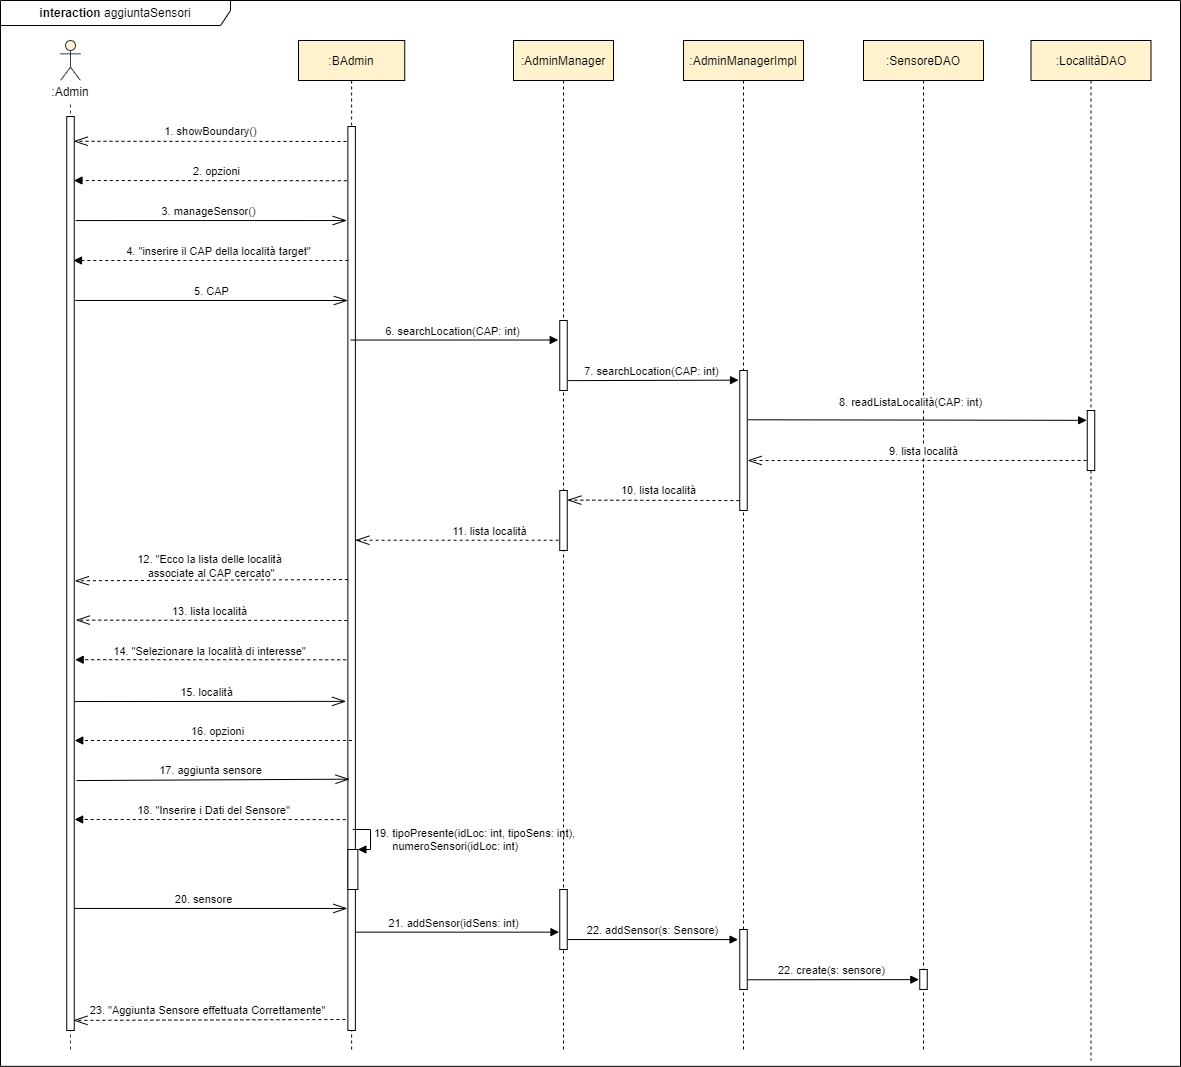

The diagram above was exported from draw.io. Its source (the exported page's mxGraphModel, read from the mxfile embedded in the PNG):
<mxGraphModel dx="1551" dy="3489" grid="1" gridSize="10" guides="1" tooltips="1" connect="1" arrows="1" fold="1" page="1" pageScale="1" pageWidth="827" pageHeight="1169" math="0" shadow="0">
  <root>
    <mxCell id="0" />
    <mxCell id="1" parent="0" />
    <mxCell id="cHTw7cWwWCNKsHaCHmLI-3" value="20. sensore" style="html=1;verticalAlign=bottom;startArrow=none;endArrow=openThin;startSize=6;startFill=0;endFill=0;endSize=12;entryX=-0.074;entryY=0.865;entryDx=0;entryDy=0;entryPerimeter=0;" parent="1" source="G9lwZyFuJhlaBsqSDDI3-3" target="G9lwZyFuJhlaBsqSDDI3-2" edge="1">
      <mxGeometry x="-0.0363" relative="1" as="geometry">
        <mxPoint x="167.15250000000012" y="-1369.846" as="sourcePoint" />
        <mxPoint x="438.5399999999999" y="-1370.0020000000002" as="targetPoint" />
        <mxPoint as="offset" />
      </mxGeometry>
    </mxCell>
    <mxCell id="cHTw7cWwWCNKsHaCHmLI-4" value="21. addSensor(idSens: int)" style="html=1;verticalAlign=bottom;startArrow=none;endArrow=block;startSize=8;startFill=0;entryX=-0.102;entryY=0.711;entryDx=0;entryDy=0;entryPerimeter=0;" parent="1" source="G9lwZyFuJhlaBsqSDDI3-1" target="cHTw7cWwWCNKsHaCHmLI-9" edge="1">
      <mxGeometry x="-0.0158" relative="1" as="geometry">
        <mxPoint x="445.33000000000015" y="-1360.368" as="sourcePoint" />
        <mxPoint x="720" y="-1328" as="targetPoint" />
        <mxPoint as="offset" />
      </mxGeometry>
    </mxCell>
    <mxCell id="rmbDMf8Knu9Bs0dGR5aB-5" value="&lt;b&gt;interaction &lt;/b&gt;aggiuntaSensori" style="shape=umlFrame;whiteSpace=wrap;html=1;width=230;height=25;" parent="1" vertex="1">
      <mxGeometry x="90" y="-2260" width="1180" height="1065.84" as="geometry" />
    </mxCell>
    <mxCell id="G9lwZyFuJhlaBsqSDDI3-12" value=":SensoreDAO" style="shape=umlLifeline;perimeter=lifelinePerimeter;whiteSpace=wrap;html=1;container=1;collapsible=0;recursiveResize=0;outlineConnect=0;fillColor=#FFF2CC;" parent="1" vertex="1">
      <mxGeometry x="953" y="-2220" width="120" height="1010" as="geometry" />
    </mxCell>
    <mxCell id="cHTw7cWwWCNKsHaCHmLI-11" value="" style="html=1;points=[];perimeter=orthogonalPerimeter;fillColor=#ffffff;" parent="G9lwZyFuJhlaBsqSDDI3-12" vertex="1">
      <mxGeometry x="56.25" y="929" width="7.5" height="20" as="geometry" />
    </mxCell>
    <mxCell id="G9lwZyFuJhlaBsqSDDI3-1" value=":BAdmin" style="shape=umlLifeline;perimeter=lifelinePerimeter;whiteSpace=wrap;html=1;container=1;collapsible=0;recursiveResize=0;outlineConnect=0;fillColor=#FFF2CC;" parent="1" vertex="1">
      <mxGeometry x="388" y="-2220" width="106.25" height="1010" as="geometry" />
    </mxCell>
    <mxCell id="G9lwZyFuJhlaBsqSDDI3-2" value="" style="html=1;points=[];perimeter=orthogonalPerimeter;fillColor=#ffffff;" parent="G9lwZyFuJhlaBsqSDDI3-1" vertex="1">
      <mxGeometry x="49.38" y="86" width="7.5" height="904" as="geometry" />
    </mxCell>
    <mxCell id="39YFkt2ayaPyvaHivTOT-1" value="" style="html=1;points=[];perimeter=orthogonalPerimeter;" parent="G9lwZyFuJhlaBsqSDDI3-1" vertex="1">
      <mxGeometry x="49.379999999999995" y="809" width="10" height="40" as="geometry" />
    </mxCell>
    <mxCell id="39YFkt2ayaPyvaHivTOT-2" value="19. tipoPresente(idLoc: int, tipoSens: int),&lt;br&gt;&amp;nbsp; &amp;nbsp; &amp;nbsp; numeroSensori(idLoc: int)" style="edgeStyle=orthogonalEdgeStyle;html=1;align=left;spacingLeft=2;endArrow=block;rounded=0;entryX=1;entryY=0;" parent="G9lwZyFuJhlaBsqSDDI3-1" target="39YFkt2ayaPyvaHivTOT-1" edge="1">
      <mxGeometry x="0.1077" relative="1" as="geometry">
        <mxPoint x="54.379999999999995" y="789" as="sourcePoint" />
        <Array as="points">
          <mxPoint x="72" y="789" />
          <mxPoint x="72" y="809" />
        </Array>
        <mxPoint as="offset" />
      </mxGeometry>
    </mxCell>
    <mxCell id="G9lwZyFuJhlaBsqSDDI3-3" value="" style="shape=umlLifeline;participant=umlActor;perimeter=lifelinePerimeter;whiteSpace=wrap;html=1;container=1;collapsible=0;recursiveResize=0;verticalAlign=top;spacingTop=36;outlineConnect=0;strokeColor=#36393d;fillColor=#FFF2CC;" parent="1" vertex="1">
      <mxGeometry x="150" y="-2220" width="20" height="1010" as="geometry" />
    </mxCell>
    <mxCell id="G9lwZyFuJhlaBsqSDDI3-4" value="" style="html=1;points=[];perimeter=orthogonalPerimeter;fillColor=#ffffff;" parent="G9lwZyFuJhlaBsqSDDI3-3" vertex="1">
      <mxGeometry x="6.25" y="76" width="7.5" height="914" as="geometry" />
    </mxCell>
    <mxCell id="G9lwZyFuJhlaBsqSDDI3-5" value=":Admin" style="text;html=1;strokeColor=none;align=center;verticalAlign=middle;whiteSpace=wrap;rounded=0;fillColor=#ffffff;" parent="1" vertex="1">
      <mxGeometry x="130" y="-2180" width="60" height="21" as="geometry" />
    </mxCell>
    <mxCell id="G9lwZyFuJhlaBsqSDDI3-6" value=":AdminManagerImpl" style="shape=umlLifeline;perimeter=lifelinePerimeter;whiteSpace=wrap;html=1;container=1;collapsible=0;recursiveResize=0;outlineConnect=0;fillColor=#FFF2CC;" parent="1" vertex="1">
      <mxGeometry x="773" y="-2220" width="120" height="1010" as="geometry" />
    </mxCell>
    <mxCell id="bMFhHw-KfTWZsiqJQLG--1" value="" style="html=1;points=[];perimeter=orthogonalPerimeter;fillColor=#ffffff;" parent="G9lwZyFuJhlaBsqSDDI3-6" vertex="1">
      <mxGeometry x="56.25" y="330" width="7.5" height="140" as="geometry" />
    </mxCell>
    <mxCell id="cHTw7cWwWCNKsHaCHmLI-10" value="" style="html=1;points=[];perimeter=orthogonalPerimeter;fillColor=#ffffff;" parent="G9lwZyFuJhlaBsqSDDI3-6" vertex="1">
      <mxGeometry x="56.25" y="889" width="7.5" height="60" as="geometry" />
    </mxCell>
    <mxCell id="G9lwZyFuJhlaBsqSDDI3-9" value=":AdminManager" style="shape=umlLifeline;perimeter=lifelinePerimeter;whiteSpace=wrap;html=1;container=1;collapsible=0;recursiveResize=0;outlineConnect=0;fillColor=#FFF2CC;" parent="1" vertex="1">
      <mxGeometry x="603" y="-2220" width="100" height="1010" as="geometry" />
    </mxCell>
    <mxCell id="rmbDMf8Knu9Bs0dGR5aB-24" value="" style="html=1;points=[];perimeter=orthogonalPerimeter;fillColor=#ffffff;" parent="G9lwZyFuJhlaBsqSDDI3-9" vertex="1">
      <mxGeometry x="46.25" y="280" width="7.5" height="70" as="geometry" />
    </mxCell>
    <mxCell id="bMFhHw-KfTWZsiqJQLG--2" value="" style="html=1;points=[];perimeter=orthogonalPerimeter;fillColor=#ffffff;" parent="G9lwZyFuJhlaBsqSDDI3-9" vertex="1">
      <mxGeometry x="46.25" y="450" width="7.5" height="60" as="geometry" />
    </mxCell>
    <mxCell id="cHTw7cWwWCNKsHaCHmLI-9" value="" style="html=1;points=[];perimeter=orthogonalPerimeter;fillColor=#ffffff;" parent="G9lwZyFuJhlaBsqSDDI3-9" vertex="1">
      <mxGeometry x="46.25" y="849" width="7.5" height="60" as="geometry" />
    </mxCell>
    <mxCell id="rmbDMf8Knu9Bs0dGR5aB-1" value="&lt;span style=&quot;font-size: 11px&quot;&gt;1. showBoundary()&lt;/span&gt;" style="text;html=1;align=center;verticalAlign=middle;resizable=0;points=[];autosize=1;" parent="1" vertex="1">
      <mxGeometry x="244.68000000000004" y="-2140" width="110" height="20" as="geometry" />
    </mxCell>
    <mxCell id="rmbDMf8Knu9Bs0dGR5aB-2" value="" style="endArrow=openThin;dashed=1;endFill=0;endSize=12;html=1;entryX=0.974;entryY=0.698;entryDx=0;entryDy=0;entryPerimeter=0;startSize=8;" parent="1" edge="1">
      <mxGeometry width="160" relative="1" as="geometry">
        <mxPoint x="436" y="-2119" as="sourcePoint" />
        <mxPoint x="163.23499999999981" y="-2119.26" as="targetPoint" />
        <Array as="points" />
      </mxGeometry>
    </mxCell>
    <mxCell id="rmbDMf8Knu9Bs0dGR5aB-3" value="&lt;span style=&quot;font-size: 11px&quot;&gt;2. opzioni&lt;/span&gt;" style="text;html=1;align=center;verticalAlign=middle;resizable=0;points=[];autosize=1;" parent="1" vertex="1">
      <mxGeometry x="276.13" y="-2100" width="60" height="20" as="geometry" />
    </mxCell>
    <mxCell id="rmbDMf8Knu9Bs0dGR5aB-4" value="" style="endArrow=block;dashed=1;endFill=1;endSize=6;html=1;startSize=8;exitX=-0.14;exitY=0.06;exitDx=0;exitDy=0;exitPerimeter=0;" parent="1" source="G9lwZyFuJhlaBsqSDDI3-2" edge="1">
      <mxGeometry width="160" relative="1" as="geometry">
        <mxPoint x="430" y="-2080" as="sourcePoint" />
        <mxPoint x="163.42999999999998" y="-2080" as="targetPoint" />
        <Array as="points" />
      </mxGeometry>
    </mxCell>
    <mxCell id="rmbDMf8Knu9Bs0dGR5aB-6" value="" style="endArrow=openThin;dashed=1;endFill=0;endSize=12;html=1;exitX=-0.156;exitY=0.885;exitDx=0;exitDy=0;exitPerimeter=0;entryX=1.078;entryY=0.508;entryDx=0;entryDy=0;entryPerimeter=0;" parent="1" target="G9lwZyFuJhlaBsqSDDI3-4" edge="1">
      <mxGeometry width="160" relative="1" as="geometry">
        <mxPoint x="437.4199999999999" y="-1680.96" as="sourcePoint" />
        <mxPoint x="170" y="-1681" as="targetPoint" />
        <Array as="points" />
      </mxGeometry>
    </mxCell>
    <mxCell id="rmbDMf8Knu9Bs0dGR5aB-7" value="&lt;span style=&quot;font-size: 11px&quot;&gt;13. lista località&lt;/span&gt;" style="text;html=1;align=center;verticalAlign=middle;resizable=0;points=[];autosize=1;" parent="1" vertex="1">
      <mxGeometry x="253.5" y="-1660" width="90" height="20" as="geometry" />
    </mxCell>
    <mxCell id="rmbDMf8Knu9Bs0dGR5aB-8" value="&lt;font style=&quot;font-size: 11px&quot;&gt;12. &quot;Ecco la lista delle località&lt;br&gt;&amp;nbsp;associate al CAP cercato&quot;&lt;/font&gt;" style="text;html=1;align=center;verticalAlign=middle;resizable=0;points=[];autosize=1;" parent="1" vertex="1">
      <mxGeometry x="218.59" y="-1710" width="160" height="30" as="geometry" />
    </mxCell>
    <mxCell id="rmbDMf8Knu9Bs0dGR5aB-9" value="" style="endArrow=openThin;dashed=1;endFill=0;endSize=12;html=1;entryX=1.211;entryY=0.551;entryDx=0;entryDy=0;entryPerimeter=0;" parent="1" target="G9lwZyFuJhlaBsqSDDI3-4" edge="1">
      <mxGeometry width="160" relative="1" as="geometry">
        <mxPoint x="436.72" y="-1640" as="sourcePoint" />
        <mxPoint x="170" y="-1640" as="targetPoint" />
        <Array as="points" />
      </mxGeometry>
    </mxCell>
    <mxCell id="rmbDMf8Knu9Bs0dGR5aB-10" value="&lt;span style=&quot;font-size: 11px&quot;&gt;14. &quot;Selezionare la località di interesse&quot;&lt;/span&gt;" style="text;html=1;align=center;verticalAlign=middle;resizable=0;points=[];autosize=1;" parent="1" vertex="1">
      <mxGeometry x="193.89000000000004" y="-1620" width="210" height="20" as="geometry" />
    </mxCell>
    <mxCell id="rmbDMf8Knu9Bs0dGR5aB-11" value="" style="endArrow=block;dashed=1;endFill=1;endSize=6;html=1;startSize=8;entryX=1.12;entryY=0.341;entryDx=0;entryDy=0;entryPerimeter=0;exitX=-0.222;exitY=0.337;exitDx=0;exitDy=0;exitPerimeter=0;" parent="1" edge="1">
      <mxGeometry width="160" relative="1" as="geometry">
        <mxPoint x="435.71500000000003" y="-1600.712" as="sourcePoint" />
        <mxPoint x="164.64999999999998" y="-1600.8059999999998" as="targetPoint" />
        <Array as="points" />
      </mxGeometry>
    </mxCell>
    <mxCell id="rmbDMf8Knu9Bs0dGR5aB-12" value="15. località" style="html=1;verticalAlign=bottom;startArrow=none;endArrow=openThin;startSize=6;startFill=0;endFill=0;endSize=12;entryX=-0.24;entryY=0.362;entryDx=0;entryDy=0;entryPerimeter=0;exitX=1.059;exitY=0.366;exitDx=0;exitDy=0;exitPerimeter=0;" parent="1" edge="1">
      <mxGeometry x="-0.0363" relative="1" as="geometry">
        <mxPoint x="164.1925" y="-1558.956" as="sourcePoint" />
        <mxPoint x="435.5799999999999" y="-1559.112" as="targetPoint" />
        <mxPoint as="offset" />
      </mxGeometry>
    </mxCell>
    <mxCell id="rmbDMf8Knu9Bs0dGR5aB-13" value="3. manageSensor()" style="html=1;verticalAlign=bottom;startArrow=none;endArrow=openThin;startSize=6;startFill=0;endFill=0;endSize=12;exitX=1.011;exitY=0.616;exitDx=0;exitDy=0;exitPerimeter=0;entryX=-0.151;entryY=0.104;entryDx=0;entryDy=0;entryPerimeter=0;" parent="1" target="G9lwZyFuJhlaBsqSDDI3-2" edge="1">
      <mxGeometry x="-0.0158" relative="1" as="geometry">
        <mxPoint x="165.18249999999998" y="-2039.9359999999997" as="sourcePoint" />
        <mxPoint x="430" y="-2040" as="targetPoint" />
        <mxPoint as="offset" />
      </mxGeometry>
    </mxCell>
    <mxCell id="rmbDMf8Knu9Bs0dGR5aB-14" value="" style="endArrow=block;dashed=1;endFill=1;endSize=6;html=1;startSize=8;" parent="1" edge="1">
      <mxGeometry width="160" relative="1" as="geometry">
        <mxPoint x="437.8500000000001" y="-2000" as="sourcePoint" />
        <mxPoint x="163" y="-2000" as="targetPoint" />
        <Array as="points" />
      </mxGeometry>
    </mxCell>
    <mxCell id="rmbDMf8Knu9Bs0dGR5aB-15" value="&lt;font style=&quot;font-size: 11px&quot;&gt;4. &quot;inserire il CAP della località target&quot;&lt;/font&gt;" style="text;html=1;align=center;verticalAlign=middle;resizable=0;points=[];autosize=1;" parent="1" vertex="1">
      <mxGeometry x="207.85" y="-2020" width="200" height="20" as="geometry" />
    </mxCell>
    <mxCell id="rmbDMf8Knu9Bs0dGR5aB-16" value="5. CAP" style="html=1;verticalAlign=bottom;startArrow=none;endArrow=openThin;startSize=6;startFill=0;endFill=0;endSize=12;exitX=1.051;exitY=0.96;exitDx=0;exitDy=0;exitPerimeter=0;" parent="1" target="G9lwZyFuJhlaBsqSDDI3-2" edge="1">
      <mxGeometry relative="1" as="geometry">
        <mxPoint x="164.81249999999994" y="-1960" as="sourcePoint" />
        <mxPoint x="430" y="-1960" as="targetPoint" />
      </mxGeometry>
    </mxCell>
    <mxCell id="rmbDMf8Knu9Bs0dGR5aB-17" value="6. searchLocation(CAP: int)" style="html=1;verticalAlign=bottom;startArrow=none;endArrow=block;startSize=8;startFill=0;entryX=-0.204;entryY=0.279;entryDx=0;entryDy=0;entryPerimeter=0;" parent="1" source="G9lwZyFuJhlaBsqSDDI3-1" target="rmbDMf8Knu9Bs0dGR5aB-24" edge="1">
      <mxGeometry x="-0.0158" relative="1" as="geometry">
        <mxPoint x="441" y="-1920" as="sourcePoint" />
        <mxPoint x="720" y="-1920" as="targetPoint" />
        <mxPoint as="offset" />
      </mxGeometry>
    </mxCell>
    <mxCell id="ITTOXr6hJLyAkhKBjWgu-2" value="7. searchLocation(CAP: int)" style="html=1;verticalAlign=bottom;startArrow=none;endArrow=block;startSize=8;startFill=0;exitX=1.061;exitY=0.859;exitDx=0;exitDy=0;exitPerimeter=0;entryX=-0.16;entryY=0.069;entryDx=0;entryDy=0;entryPerimeter=0;" parent="1" source="rmbDMf8Knu9Bs0dGR5aB-24" target="bMFhHw-KfTWZsiqJQLG--1" edge="1">
      <mxGeometry x="-0.0158" relative="1" as="geometry">
        <mxPoint x="663" y="-1880" as="sourcePoint" />
        <mxPoint x="923" y="-1880" as="targetPoint" />
        <mxPoint as="offset" />
      </mxGeometry>
    </mxCell>
    <mxCell id="ITTOXr6hJLyAkhKBjWgu-3" value="8. readListaLocalità(CAP: int)" style="html=1;verticalAlign=bottom;startArrow=none;endArrow=block;startSize=8;startFill=0;entryX=-0.079;entryY=0.164;entryDx=0;entryDy=0;entryPerimeter=0;exitX=1.1;exitY=0.352;exitDx=0;exitDy=0;exitPerimeter=0;" parent="1" source="bMFhHw-KfTWZsiqJQLG--1" target="ITTOXr6hJLyAkhKBjWgu-5" edge="1">
      <mxGeometry x="-0.0349" y="9" relative="1" as="geometry">
        <mxPoint x="843" y="-1841" as="sourcePoint" />
        <mxPoint x="1102.9999999999995" y="-1841.18" as="targetPoint" />
        <mxPoint as="offset" />
      </mxGeometry>
    </mxCell>
    <mxCell id="ITTOXr6hJLyAkhKBjWgu-4" value=":LocalitàDAO" style="shape=umlLifeline;perimeter=lifelinePerimeter;whiteSpace=wrap;html=1;container=1;collapsible=0;recursiveResize=0;outlineConnect=0;fillColor=#FFF2CC;" parent="1" vertex="1">
      <mxGeometry x="1120.5" y="-2220" width="120" height="1020" as="geometry" />
    </mxCell>
    <mxCell id="ITTOXr6hJLyAkhKBjWgu-5" value="" style="html=1;points=[];perimeter=orthogonalPerimeter;fillColor=#ffffff;" parent="ITTOXr6hJLyAkhKBjWgu-4" vertex="1">
      <mxGeometry x="56.25" y="370" width="7.5" height="60" as="geometry" />
    </mxCell>
    <mxCell id="ITTOXr6hJLyAkhKBjWgu-8" value="" style="endArrow=openThin;dashed=1;endFill=0;endSize=12;html=1;entryX=1.018;entryY=0.16;entryDx=0;entryDy=0;entryPerimeter=0;exitX=-0.055;exitY=0.929;exitDx=0;exitDy=0;exitPerimeter=0;" parent="1" source="bMFhHw-KfTWZsiqJQLG--1" target="bMFhHw-KfTWZsiqJQLG--2" edge="1">
      <mxGeometry width="160" relative="1" as="geometry">
        <mxPoint x="925.9949999999999" y="-1760.8299999999997" as="sourcePoint" />
        <mxPoint x="661.3474999999999" y="-1760.365" as="targetPoint" />
        <Array as="points" />
      </mxGeometry>
    </mxCell>
    <mxCell id="ITTOXr6hJLyAkhKBjWgu-9" value="&lt;font style=&quot;font-size: 11px&quot;&gt;10. lista località&lt;/font&gt;" style="text;html=1;align=center;verticalAlign=middle;resizable=0;points=[];autosize=1;" parent="1" vertex="1">
      <mxGeometry x="703" y="-1780.84" width="90" height="20" as="geometry" />
    </mxCell>
    <mxCell id="ITTOXr6hJLyAkhKBjWgu-6" value="" style="endArrow=openThin;dashed=1;endFill=0;endSize=12;html=1;exitX=-0.092;exitY=0.832;exitDx=0;exitDy=0;exitPerimeter=0;entryX=1.064;entryY=0.643;entryDx=0;entryDy=0;entryPerimeter=0;" parent="1" source="ITTOXr6hJLyAkhKBjWgu-5" target="bMFhHw-KfTWZsiqJQLG--1" edge="1">
      <mxGeometry width="160" relative="1" as="geometry">
        <mxPoint x="1383" y="-1801" as="sourcePoint" />
        <mxPoint x="843" y="-1800" as="targetPoint" />
        <Array as="points" />
      </mxGeometry>
    </mxCell>
    <mxCell id="ITTOXr6hJLyAkhKBjWgu-7" value="&lt;font style=&quot;font-size: 11px ; background-color: rgb(255 , 255 , 255)&quot;&gt;9. lista località&lt;/font&gt;" style="text;html=1;align=center;verticalAlign=middle;resizable=0;points=[];autosize=1;" parent="1" vertex="1">
      <mxGeometry x="973" y="-1820" width="80" height="20" as="geometry" />
    </mxCell>
    <mxCell id="ITTOXr6hJLyAkhKBjWgu-12" value="" style="endArrow=openThin;dashed=1;endFill=0;endSize=12;html=1;exitX=-0.149;exitY=0.829;exitDx=0;exitDy=0;exitPerimeter=0;" parent="1" source="bMFhHw-KfTWZsiqJQLG--2" target="G9lwZyFuJhlaBsqSDDI3-2" edge="1">
      <mxGeometry width="160" relative="1" as="geometry">
        <mxPoint x="720" y="-1720" as="sourcePoint" />
        <mxPoint x="448.3474999999994" y="-1719.525" as="targetPoint" />
        <Array as="points" />
      </mxGeometry>
    </mxCell>
    <mxCell id="ITTOXr6hJLyAkhKBjWgu-13" value="&lt;font style=&quot;font-size: 11px&quot;&gt;11. lista località&lt;/font&gt;" style="text;html=1;align=center;verticalAlign=middle;resizable=0;points=[];autosize=1;" parent="1" vertex="1">
      <mxGeometry x="534.02" y="-1740" width="90" height="20" as="geometry" />
    </mxCell>
    <mxCell id="cHTw7cWwWCNKsHaCHmLI-1" value="" style="endArrow=block;dashed=1;endFill=1;endSize=6;html=1;startSize=8;entryX=1.12;entryY=0.341;entryDx=0;entryDy=0;entryPerimeter=0;exitX=-0.222;exitY=0.337;exitDx=0;exitDy=0;exitPerimeter=0;" parent="1" edge="1">
      <mxGeometry width="160" relative="1" as="geometry">
        <mxPoint x="435.21500000000015" y="-1440.902" as="sourcePoint" />
        <mxPoint x="164.1500000000001" y="-1440.9959999999999" as="targetPoint" />
        <Array as="points" />
      </mxGeometry>
    </mxCell>
    <mxCell id="cHTw7cWwWCNKsHaCHmLI-2" value="&lt;span style=&quot;font-size: 11px&quot;&gt;18. &quot;Inserire i Dati del Sensore&quot;&lt;/span&gt;" style="text;html=1;align=center;verticalAlign=middle;resizable=0;points=[];autosize=1;" parent="1" vertex="1">
      <mxGeometry x="217.85000000000005" y="-1461" width="170" height="20" as="geometry" />
    </mxCell>
    <mxCell id="cHTw7cWwWCNKsHaCHmLI-5" value="22. create(s: sensore)" style="html=1;verticalAlign=bottom;startArrow=none;endArrow=block;startSize=8;startFill=0;entryX=-0.117;entryY=0.506;entryDx=0;entryDy=0;entryPerimeter=0;exitX=1.045;exitY=0.838;exitDx=0;exitDy=0;exitPerimeter=0;" parent="1" source="cHTw7cWwWCNKsHaCHmLI-10" target="cHTw7cWwWCNKsHaCHmLI-11" edge="1">
      <mxGeometry x="-0.0158" relative="1" as="geometry">
        <mxPoint x="843" y="-1281" as="sourcePoint" />
        <mxPoint x="1093" y="-1281" as="targetPoint" />
        <mxPoint as="offset" />
      </mxGeometry>
    </mxCell>
    <mxCell id="cHTw7cWwWCNKsHaCHmLI-6" value="22. addSensor(s: Sensore)" style="html=1;verticalAlign=bottom;startArrow=none;endArrow=block;startSize=8;startFill=0;entryX=-0.224;entryY=0.168;entryDx=0;entryDy=0;entryPerimeter=0;exitX=1.071;exitY=0.834;exitDx=0;exitDy=0;exitPerimeter=0;" parent="1" source="cHTw7cWwWCNKsHaCHmLI-9" target="cHTw7cWwWCNKsHaCHmLI-10" edge="1">
      <mxGeometry x="-0.0158" relative="1" as="geometry">
        <mxPoint x="663" y="-1321" as="sourcePoint" />
        <mxPoint x="923" y="-1321" as="targetPoint" />
        <mxPoint as="offset" />
      </mxGeometry>
    </mxCell>
    <mxCell id="cHTw7cWwWCNKsHaCHmLI-7" value="&lt;span style=&quot;font-size: 11px&quot;&gt;23. &quot;Aggiunta Sensore effettuata Correttamente&quot;&lt;/span&gt;" style="text;html=1;align=center;verticalAlign=middle;resizable=0;points=[];autosize=1;" parent="1" vertex="1">
      <mxGeometry x="171.64000000000004" y="-1261" width="250" height="20" as="geometry" />
    </mxCell>
    <mxCell id="cHTw7cWwWCNKsHaCHmLI-8" value="" style="endArrow=openThin;dashed=1;endFill=0;endSize=12;html=1;entryX=1.137;entryY=0.309;entryDx=0;entryDy=0;entryPerimeter=0;" parent="1" edge="1">
      <mxGeometry width="160" relative="1" as="geometry">
        <mxPoint x="434.8600000000003" y="-1241" as="sourcePoint" />
        <mxPoint x="162.91750000000013" y="-1240.094" as="targetPoint" />
        <Array as="points" />
      </mxGeometry>
    </mxCell>
    <mxCell id="tFLWxvoBuhabBu4gKztY-1" value="&lt;span style=&quot;font-size: 11px&quot;&gt;16. opzioni&lt;/span&gt;" style="text;html=1;align=center;verticalAlign=middle;resizable=0;points=[];autosize=1;" parent="1" vertex="1">
      <mxGeometry x="271.95" y="-1540" width="70" height="20" as="geometry" />
    </mxCell>
    <mxCell id="tFLWxvoBuhabBu4gKztY-2" value="" style="endArrow=block;dashed=1;endFill=1;endSize=6;html=1;startSize=8;" parent="1" edge="1">
      <mxGeometry width="160" relative="1" as="geometry">
        <mxPoint x="441.445" y="-1520" as="sourcePoint" />
        <mxPoint x="164.25000000000009" y="-1520" as="targetPoint" />
        <Array as="points" />
      </mxGeometry>
    </mxCell>
    <mxCell id="tFLWxvoBuhabBu4gKztY-3" value="17. aggiunta sensore" style="html=1;verticalAlign=bottom;startArrow=none;endArrow=openThin;startSize=6;startFill=0;endFill=0;endSize=12;exitX=1.011;exitY=0.616;exitDx=0;exitDy=0;exitPerimeter=0;entryX=0.216;entryY=0.722;entryDx=0;entryDy=0;entryPerimeter=0;" parent="1" target="G9lwZyFuJhlaBsqSDDI3-2" edge="1">
      <mxGeometry x="-0.0158" relative="1" as="geometry">
        <mxPoint x="166.0024999999999" y="-1479.9359999999997" as="sourcePoint" />
        <mxPoint x="430" y="-1480" as="targetPoint" />
        <mxPoint as="offset" />
      </mxGeometry>
    </mxCell>
  </root>
</mxGraphModel>